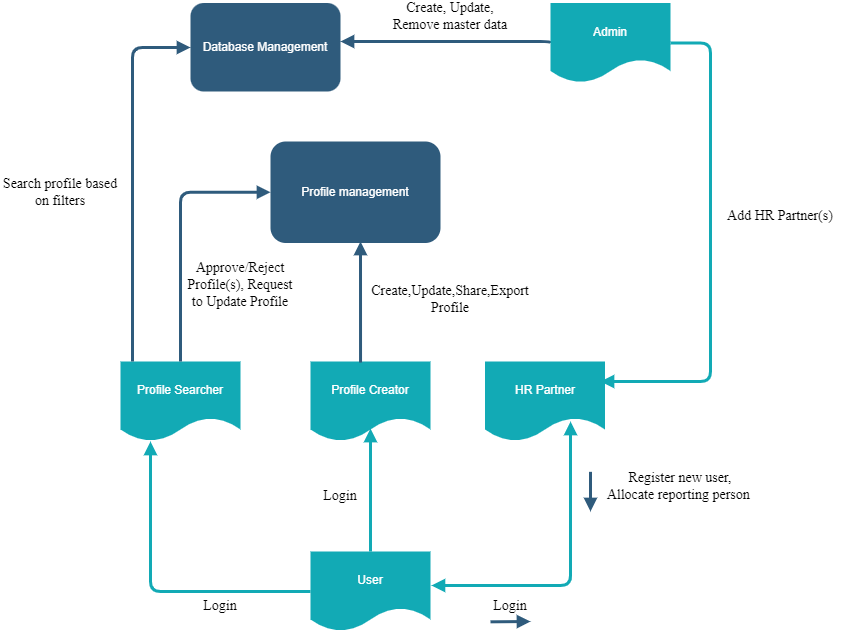

The diagram above was exported from draw.io. Its source (the exported page's mxGraphModel, read from the mxfile embedded in the PNG):
<mxGraphModel dx="1422" dy="914" grid="1" gridSize="10" guides="1" tooltips="1" connect="1" arrows="1" fold="1" page="1" pageScale="1" pageWidth="1169" pageHeight="827" background="#ffffff" math="0" shadow="0">
  <root>
    <mxCell id="0" />
    <mxCell id="1" parent="0" />
    <mxCell id="206" value="" style="edgeStyle=orthogonalEdgeStyle;elbow=vertical;strokeColor=#12AAB5;strokeWidth=3;html=1;endArrow=block;startArrow=block;endFill=1;entryX=0.713;entryY=0.75;entryDx=0;entryDy=0;entryPerimeter=0;exitX=1.008;exitY=0.425;exitDx=0;exitDy=0;exitPerimeter=0;" parent="1" source="-zD5y79FqZIXmb0_fuPB-220" target="190" edge="1">
      <mxGeometry x="590" y="639" width="100" height="100" as="geometry">
        <mxPoint x="590" y="669.5" as="sourcePoint" />
        <mxPoint x="950" y="669.5" as="targetPoint" />
      </mxGeometry>
    </mxCell>
    <mxCell id="208" value="" style="edgeStyle=segmentEdgeStyle;strokeColor=#2F5B7C;strokeWidth=3;html=1;endArrow=block;endFill=1;exitX=0;exitY=0.5;exitDx=0;exitDy=0;" parent="1" source="188" target="181" edge="1">
      <mxGeometry x="724.5" y="168.5" width="100" height="100" as="geometry">
        <mxPoint x="790" y="170" as="sourcePoint" />
        <mxPoint x="480" y="170" as="targetPoint" />
        <Array as="points">
          <mxPoint x="710" y="170" />
        </Array>
      </mxGeometry>
    </mxCell>
    <mxCell id="-zD5y79FqZIXmb0_fuPB-223" value="Profile Searcher" style="shape=document;whiteSpace=wrap;verticalAlign=middle;strokeColor=none;fillColor=#12aab5;shadow=0;fontColor=#FFFFFF;fontFamily=Helvetica;fontStyle=0;html=1;fontSize=12;spacing=6;spacingBottom=22;rounded=1;" vertex="1" parent="1">
      <mxGeometry x="280" y="490" width="120" height="80" as="geometry" />
    </mxCell>
    <mxCell id="-zD5y79FqZIXmb0_fuPB-225" value="" style="edgeStyle=segmentEdgeStyle;strokeColor=#12AAB5;strokeWidth=3;html=1;endArrow=block;endFill=1;exitX=0;exitY=0.5;exitDx=0;exitDy=0;entryX=0.25;entryY=1;entryDx=0;entryDy=0;entryPerimeter=0;" edge="1" parent="1" source="-zD5y79FqZIXmb0_fuPB-220" target="-zD5y79FqZIXmb0_fuPB-223">
      <mxGeometry x="85.5" y="521.5" width="100" height="100" as="geometry">
        <mxPoint x="85.5" y="521.5" as="sourcePoint" />
        <mxPoint x="310" y="570" as="targetPoint" />
        <Array as="points">
          <mxPoint x="310" y="720" />
        </Array>
      </mxGeometry>
    </mxCell>
    <mxCell id="-zD5y79FqZIXmb0_fuPB-222" value="Profile Creator" style="shape=document;whiteSpace=wrap;verticalAlign=middle;strokeColor=none;fillColor=#12aab5;shadow=0;fontColor=#FFFFFF;fontFamily=Helvetica;fontStyle=0;html=1;fontSize=12;spacing=6;spacingBottom=22;rounded=1;" vertex="1" parent="1">
      <mxGeometry x="470" y="490" width="120" height="80" as="geometry" />
    </mxCell>
    <mxCell id="-zD5y79FqZIXmb0_fuPB-220" value="User" style="shape=document;whiteSpace=wrap;verticalAlign=middle;strokeColor=none;fillColor=#12aab5;shadow=0;fontColor=#FFFFFF;fontFamily=Helvetica;fontStyle=0;html=1;fontSize=12;spacing=6;spacingBottom=22;rounded=1;" vertex="1" parent="1">
      <mxGeometry x="470" y="680" width="120" height="80" as="geometry" />
    </mxCell>
    <mxCell id="171" value="Profile management" style="whiteSpace=wrap;shadow=0;fontColor=#FFFFFF;fontFamily=Helvetica;fontStyle=0;html=1;fontSize=12;plain-purple;strokeColor=none;fillColor=#2f5b7c;gradientColor=none;spacing=6;verticalAlign=middle;rounded=1;" parent="1" vertex="1">
      <mxGeometry x="430" y="270" width="170" height="101.5" as="geometry" />
    </mxCell>
    <mxCell id="-zD5y79FqZIXmb0_fuPB-226" value="" style="edgeStyle=elbowEdgeStyle;elbow=vertical;strokeColor=#12AAB5;strokeWidth=3;html=1;endArrow=block;endFill=1;exitX=0.5;exitY=0;exitDx=0;exitDy=0;entryX=0.5;entryY=0.838;entryDx=0;entryDy=0;entryPerimeter=0;" edge="1" parent="1" source="-zD5y79FqZIXmb0_fuPB-220" target="-zD5y79FqZIXmb0_fuPB-222">
      <mxGeometry x="734.5" y="623.5" width="100" height="100" as="geometry">
        <mxPoint x="527" y="630" as="sourcePoint" />
        <mxPoint x="530" y="570" as="targetPoint" />
        <Array as="points" />
      </mxGeometry>
    </mxCell>
    <mxCell id="181" value="Database Management" style="whiteSpace=wrap;fillColor=#2f5b7c;strokeColor=none;shadow=0;fontColor=#FFFFFF;fontFamily=Helvetica;fontStyle=0;html=1;fontSize=12;spacing=6;verticalAlign=middle;rounded=1;" parent="1" vertex="1">
      <mxGeometry x="350" y="131.5" width="150" height="88.5" as="geometry" />
    </mxCell>
    <mxCell id="-zD5y79FqZIXmb0_fuPB-227" value="" style="edgeStyle=segmentEdgeStyle;strokeColor=#2F5B7C;strokeWidth=3;html=1;endArrow=block;endFill=1;entryX=0;entryY=0.5;entryDx=0;entryDy=0;" edge="1" parent="1" source="-zD5y79FqZIXmb0_fuPB-223" target="171">
      <mxGeometry width="100" height="100" relative="1" as="geometry">
        <mxPoint x="370" y="490" as="sourcePoint" />
        <mxPoint x="320" y="271" as="targetPoint" />
        <Array as="points">
          <mxPoint x="340" y="321" />
        </Array>
      </mxGeometry>
    </mxCell>
    <mxCell id="188" value="Admin" style="shape=document;whiteSpace=wrap;verticalAlign=middle;strokeColor=none;fillColor=#12aab5;shadow=0;fontColor=#FFFFFF;fontFamily=Helvetica;fontStyle=0;html=1;fontSize=12;spacing=6;spacingBottom=22;rounded=1;" parent="1" vertex="1">
      <mxGeometry x="710" y="131.5" width="120" height="80" as="geometry" />
    </mxCell>
    <mxCell id="190" value="HR Partner" style="shape=document;whiteSpace=wrap;strokeColor=none;fillColor=#12aab5;shadow=0;fontColor=#FFFFFF;fontFamily=Helvetica;fontStyle=0;html=1;fontSize=12;verticalAlign=middle;spacing=6;spacingBottom=22;rounded=1;" parent="1" vertex="1">
      <mxGeometry x="644.5" y="490" width="120" height="80" as="geometry" />
    </mxCell>
    <mxCell id="-zD5y79FqZIXmb0_fuPB-228" value="" style="edgeStyle=segmentEdgeStyle;strokeColor=#2F5B7C;strokeWidth=3;html=1;endArrow=block;endFill=1;exitX=0.417;exitY=0.013;exitDx=0;exitDy=0;exitPerimeter=0;" edge="1" parent="1" source="-zD5y79FqZIXmb0_fuPB-222">
      <mxGeometry width="100" height="100" relative="1" as="geometry">
        <mxPoint x="575" y="460" as="sourcePoint" />
        <mxPoint x="520" y="370" as="targetPoint" />
        <Array as="points" />
      </mxGeometry>
    </mxCell>
    <mxCell id="-zD5y79FqZIXmb0_fuPB-231" value="" style="edgeStyle=segmentEdgeStyle;strokeColor=#12AAB5;strokeWidth=3;html=1;endArrow=block;endFill=1;exitX=1;exitY=0.5;exitDx=0;exitDy=0;" edge="1" parent="1" source="188">
      <mxGeometry width="100" height="100" relative="1" as="geometry">
        <mxPoint x="885" y="750" as="sourcePoint" />
        <mxPoint x="760" y="510" as="targetPoint" />
        <Array as="points">
          <mxPoint x="870" y="172" />
          <mxPoint x="870" y="510" />
        </Array>
      </mxGeometry>
    </mxCell>
    <mxCell id="-zD5y79FqZIXmb0_fuPB-233" value="" style="edgeStyle=elbowEdgeStyle;elbow=vertical;strokeColor=#2F5B7C;strokeWidth=3;html=1;endArrow=block;endFill=1;entryX=0;entryY=0.5;entryDx=0;entryDy=0;" edge="1" parent="1" target="181">
      <mxGeometry x="444.5" y="489.25" width="100" height="100" as="geometry">
        <mxPoint x="292" y="490" as="sourcePoint" />
        <mxPoint x="250" y="170" as="targetPoint" />
        <Array as="points">
          <mxPoint x="270" y="176" />
          <mxPoint x="260" y="190" />
          <mxPoint x="280" y="230" />
          <mxPoint x="310" y="290" />
          <mxPoint x="170" y="300" />
          <mxPoint x="190" y="445.75" />
          <mxPoint x="210" y="485.75" />
          <mxPoint x="240" y="455.75" />
          <mxPoint x="210" y="415.75" />
          <mxPoint x="230" y="345.75" />
        </Array>
      </mxGeometry>
    </mxCell>
    <mxCell id="-zD5y79FqZIXmb0_fuPB-235" value="&lt;font face=&quot;Times New Roman&quot; style=&quot;font-size: 14px&quot;&gt;Search profile based on filters&lt;/font&gt;" style="text;html=1;strokeColor=none;fillColor=none;align=center;verticalAlign=middle;whiteSpace=wrap;rounded=0;" vertex="1" parent="1">
      <mxGeometry x="160" y="305.75" width="120" height="30" as="geometry" />
    </mxCell>
    <mxCell id="-zD5y79FqZIXmb0_fuPB-236" value="&lt;font face=&quot;Times New Roman&quot;&gt;&lt;span style=&quot;font-size: 14px&quot;&gt;Add HR Partner(s)&lt;/span&gt;&lt;/font&gt;" style="text;html=1;strokeColor=none;fillColor=none;align=center;verticalAlign=middle;whiteSpace=wrap;rounded=0;" vertex="1" parent="1">
      <mxGeometry x="880" y="330" width="120" height="30" as="geometry" />
    </mxCell>
    <mxCell id="-zD5y79FqZIXmb0_fuPB-238" value="&lt;font face=&quot;Times New Roman&quot;&gt;&lt;span style=&quot;font-size: 14px&quot;&gt;Register new user, Allocate reporting person&amp;nbsp;&lt;/span&gt;&lt;/font&gt;" style="text;html=1;strokeColor=none;fillColor=none;align=center;verticalAlign=middle;whiteSpace=wrap;rounded=0;" vertex="1" parent="1">
      <mxGeometry x="764.5" y="580" width="150" height="70" as="geometry" />
    </mxCell>
    <mxCell id="-zD5y79FqZIXmb0_fuPB-239" value="&lt;font face=&quot;Times New Roman&quot;&gt;&lt;span style=&quot;font-size: 14px&quot;&gt;Create,Update,Share,Export Profile&lt;/span&gt;&lt;/font&gt;" style="text;html=1;strokeColor=none;fillColor=none;align=center;verticalAlign=middle;whiteSpace=wrap;rounded=0;" vertex="1" parent="1">
      <mxGeometry x="530" y="380" width="160" height="96" as="geometry" />
    </mxCell>
    <mxCell id="-zD5y79FqZIXmb0_fuPB-240" value="&lt;font face=&quot;Times New Roman&quot;&gt;&lt;span style=&quot;font-size: 14px&quot;&gt;Create, Update, Remove master data&lt;/span&gt;&lt;/font&gt;" style="text;html=1;strokeColor=none;fillColor=none;align=center;verticalAlign=middle;whiteSpace=wrap;rounded=0;" vertex="1" parent="1">
      <mxGeometry x="550" y="130" width="120" height="30" as="geometry" />
    </mxCell>
    <mxCell id="-zD5y79FqZIXmb0_fuPB-243" value="&lt;font face=&quot;Times New Roman&quot;&gt;&lt;span style=&quot;font-size: 14px&quot;&gt;Approve/Reject Profile(s), Request to Update Profile&lt;/span&gt;&lt;/font&gt;" style="text;html=1;strokeColor=none;fillColor=none;align=center;verticalAlign=middle;whiteSpace=wrap;rounded=0;" vertex="1" parent="1">
      <mxGeometry x="340" y="399" width="120" height="30" as="geometry" />
    </mxCell>
    <mxCell id="-zD5y79FqZIXmb0_fuPB-244" value="&lt;font face=&quot;Times New Roman&quot;&gt;&lt;span style=&quot;font-size: 14px&quot;&gt;Login&lt;/span&gt;&lt;/font&gt;" style="text;html=1;strokeColor=none;fillColor=none;align=center;verticalAlign=middle;whiteSpace=wrap;rounded=0;" vertex="1" parent="1">
      <mxGeometry x="440" y="610" width="120" height="30" as="geometry" />
    </mxCell>
    <mxCell id="-zD5y79FqZIXmb0_fuPB-245" value="&lt;font face=&quot;Times New Roman&quot;&gt;&lt;span style=&quot;font-size: 14px&quot;&gt;Login&lt;/span&gt;&lt;/font&gt;" style="text;html=1;strokeColor=none;fillColor=none;align=center;verticalAlign=middle;whiteSpace=wrap;rounded=0;" vertex="1" parent="1">
      <mxGeometry x="320" y="720" width="120" height="30" as="geometry" />
    </mxCell>
    <mxCell id="-zD5y79FqZIXmb0_fuPB-246" value="&lt;font face=&quot;Times New Roman&quot;&gt;&lt;span style=&quot;font-size: 14px&quot;&gt;Login&lt;/span&gt;&lt;/font&gt;" style="text;html=1;strokeColor=none;fillColor=none;align=center;verticalAlign=middle;whiteSpace=wrap;rounded=0;" vertex="1" parent="1">
      <mxGeometry x="610" y="720" width="120" height="30" as="geometry" />
    </mxCell>
    <mxCell id="-zD5y79FqZIXmb0_fuPB-247" value="" style="edgeStyle=elbowEdgeStyle;elbow=vertical;strokeColor=#2F5B7C;strokeWidth=3;html=1;endArrow=block;endFill=1;" edge="1" parent="1">
      <mxGeometry x="924.5" y="760.3100000000001" width="100" height="100" as="geometry">
        <mxPoint x="650" y="750.33" as="sourcePoint" />
        <mxPoint x="690" y="750.33" as="targetPoint" />
        <Array as="points" />
      </mxGeometry>
    </mxCell>
    <mxCell id="-zD5y79FqZIXmb0_fuPB-248" value="" style="edgeStyle=elbowEdgeStyle;elbow=vertical;strokeColor=#2F5B7C;strokeWidth=3;html=1;endArrow=block;endFill=1;" edge="1" parent="1">
      <mxGeometry x="1024.5" y="610.3100000000001" width="100" height="100" as="geometry">
        <mxPoint x="750" y="600.33" as="sourcePoint" />
        <mxPoint x="750" y="640" as="targetPoint" />
        <Array as="points" />
      </mxGeometry>
    </mxCell>
  </root>
</mxGraphModel>